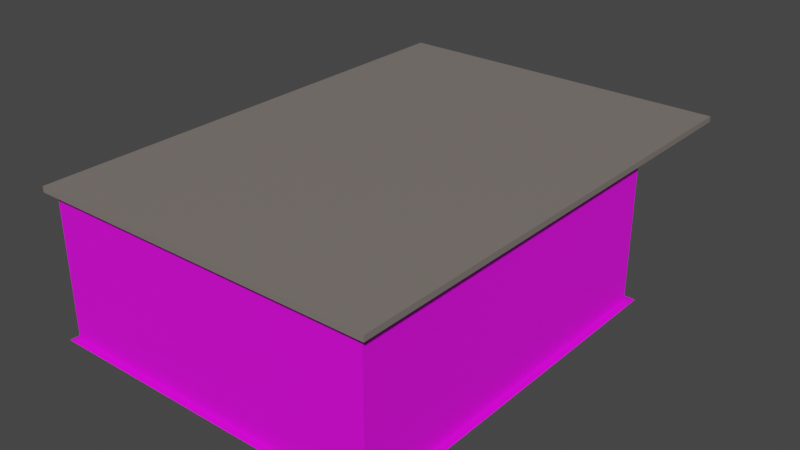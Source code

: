 # Source: Room_Geometry_Start_.blend  (saved by Blender 2.81.16; exported with 4.5.12 LTS)
import bpy
from mathutils import Matrix  # noqa: F401  (used for matrix-valued properties, if any)

bpy.ops.wm.read_factory_settings(use_empty=True)
scene = bpy.context.scene
scene.name = 'Scene'

# ---- collections
col_collection = bpy.data.collections.new('Collection'); scene.collection.children.link(col_collection)

# ---- images (referenced by path relative to the original .blend; pixels are not part of the script)
import os
ASSET_DIR = os.environ.get("B2B_ASSET_DIR", "")  # directory of the original .blend (textures are referenced by path, not embedded)
HERE = os.path.dirname(os.path.abspath(__file__))  # packed textures are extracted next to this script under _unpacked/

def load_image(name, relpath, width, height, colorspace="sRGB"):
    """Load a texture the original file referenced (path relative to the .blend, or extracted next to this script)."""
    p = next((c for c in (os.path.join(HERE, relpath), os.path.join(ASSET_DIR, relpath)) if relpath and os.path.exists(c)), "")
    if p:
        img = bpy.data.images.load(p, check_existing=True)
        img.name = name
    else:  # same state as the original file: an image datablock whose file is absent (Cycles renders it pink)
        img = bpy.data.images.new(name, width, height)
        img.source = "FILE"
        img.filepath = "//" + (relpath or name)
    img.colorspace_settings.name = colorspace
    return img
img_carpet_flooring_png = load_image('Carpet flooring.png', 'Carpet flooring.png', 1024, 1024, 'sRGB')
img_wall_texture_png = load_image('Wall texture.png', 'Wall texture.png', 1024, 1024, 'sRGB')

# ---- materials (node trees are filled in below, after node groups)
mat_material_001 = bpy.data.materials.new('Material.001')
mat_material_001.use_transparent_shadow = False
mat_material_003 = bpy.data.materials.new('Material.003')
mat_material_003.use_transparent_shadow = False
mat_material_002 = bpy.data.materials.new('Material.002')
mat_material_002.use_transparent_shadow = False

# ---- material node trees
mat_material_001.use_nodes = True; mat_material_001.node_tree.nodes.clear()
_N = mat_material_001.node_tree.nodes; _L = mat_material_001.node_tree.links
n0 = _N.new('ShaderNodeOutputMaterial'); n0.name = 'Material Output'; n0.location = (300, 300)
n1 = _N.new('ShaderNodeBsdfPrincipled'); n1.name = 'Principled BSDF'; n1.location = (10, 300)
n1.distribution = 'GGX'
n1.subsurface_method = 'BURLEY'
n1.inputs[3].default_value = 1.45
n1.inputs[27].default_value = (0.0, 0.0, 0.0, 1.0)
n1.inputs[28].default_value = 1.0
n2 = _N.new('ShaderNodeTexImage'); n2.name = 'Image Texture'; n2.location = (-326, 241)
n2.image = img_carpet_flooring_png
_L.new(n1.outputs[0], n0.inputs[0])
_L.new(n2.outputs[0], n1.inputs[0])
n0.is_active_output = True
mat_material_003.use_nodes = True; mat_material_003.node_tree.nodes.clear()
_N = mat_material_003.node_tree.nodes; _L = mat_material_003.node_tree.links
n0 = _N.new('ShaderNodeOutputMaterial'); n0.name = 'Material Output'; n0.location = (300, 300)
n1 = _N.new('ShaderNodeBsdfPrincipled'); n1.name = 'Principled BSDF'; n1.location = (10, 300)
n1.distribution = 'GGX'
n1.subsurface_method = 'BURLEY'
n1.inputs[0].default_value = (0.2086, 0.1812, 0.1651, 1.0)
n1.inputs[3].default_value = 1.45
n1.inputs[27].default_value = (0.0, 0.0, 0.0, 1.0)
n1.inputs[28].default_value = 1.0
_L.new(n1.outputs[0], n0.inputs[0])
n0.is_active_output = True
mat_material_002.use_nodes = True; mat_material_002.node_tree.nodes.clear()
_N = mat_material_002.node_tree.nodes; _L = mat_material_002.node_tree.links
n0 = _N.new('ShaderNodeOutputMaterial'); n0.name = 'Material Output'; n0.location = (300, 300)
n1 = _N.new('ShaderNodeBsdfPrincipled'); n1.name = 'Principled BSDF'; n1.location = (10, 300)
n1.distribution = 'GGX'
n1.subsurface_method = 'BURLEY'
n1.inputs[3].default_value = 1.45
n1.inputs[27].default_value = (0.0, 0.0, 0.0, 1.0)
n1.inputs[28].default_value = 1.0
n2 = _N.new('ShaderNodeTexImage'); n2.name = 'Image Texture'; n2.location = (-385, 216)
n2.image = img_wall_texture_png
_L.new(n1.outputs[0], n0.inputs[0])
_L.new(n2.outputs[0], n1.inputs[0])
n0.is_active_output = True

# ---- world
world_world = bpy.data.worlds.new('World'); scene.world = world_world
world_world.use_nodes = True; world_world.node_tree.nodes.clear()
_N = world_world.node_tree.nodes; _L = world_world.node_tree.links
n0 = _N.new('ShaderNodeOutputWorld'); n0.name = 'World Output'; n0.location = (300, 300)
n1 = _N.new('ShaderNodeBackground'); n1.name = 'Background'; n1.location = (10, 300)
n1.inputs[0].default_value = (0.05088, 0.05088, 0.05088, 1.0)
_L.new(n1.outputs[0], n0.inputs[0])
n0.is_active_output = True
world_world.color = (0.05088, 0.05088, 0.05088)
world_world.use_sun_shadow = False
world_world.sun_shadow_jitter_overblur = 0.0

# ---- meshes
me_cube_001 = bpy.data.meshes.new('Cube.001')
me_cube_001.from_pydata([(-6.133, -7.284, 0.1077), (6.087, -7.284, 0.1077), (-6.133, 6.054, 0.1077), (6.087, 6.054, 0.1077), (-2.894, 9.942, 0.1077), (-2.894, -7.284, 0.1077), (-2.894, 6.054, 0.1077), (3.169, 9.942, 0.1077), (3.169, 6.054, 0.1077), (3.169, -7.284, 0.1077)], [], [(8, 6, 5, 9), (9, 1, 3, 8), (6, 2, 0, 5), (8, 7, 4, 6)])
_uv = me_cube_001.uv_layers.new(name='UVMap')
_uv.uv.foreach_set('vector', [0.2257, 0.54, 0.2257, 0.1881, 0.9999, 0.1881, 0.9999, 0.54, 0.9999, 0.54, 0.9999, 0.7094, 0.2257, 0.7094, 0.2257, 0.54, 0.2257, 0.1881, 0.2257, 8.421e-05, 0.9999, 8.424e-05, 0.9999, 0.1881, 0.2257, 0.54, 8.427e-05, 0.54, 8.421e-05, 0.1881, 0.2257, 0.1881])
me_cube_001.materials.append(mat_material_001)
me_cube_001.use_remesh_fix_poles = True
me_cube_001.use_remesh_preserve_attributes = False
me_cube_001.use_mirror_vertex_groups = False
me_cube_001.update()
me_cube_002 = bpy.data.meshes.new('Cube.002')
me_cube_002.from_pydata([(-6.195, -7.345, 5.971), (-6.195, -7.345, 6.17), (-6.195, 10.01, 5.971), (-6.195, 10.01, 6.17), (6.133, -7.345, 5.971), (6.133, -7.345, 6.17), (6.133, 10.01, 5.971), (6.133, 10.01, 6.17)], [], [(0, 1, 3, 2), (2, 3, 7, 6), (6, 7, 5, 4), (4, 5, 1, 0), (2, 6, 4, 0), (7, 3, 1, 5)])
_uv = me_cube_002.uv_layers.new(name='UVMap')
_uv.uv.foreach_set('vector', [6.066e-05, 0.4999, 0.008679, 0.5, 0.008679, 0.9938, 6.066e-05, 0.9938, 0.008671, 0.9999, 0.008679, 0.9938, 0.3595, 0.9938, 0.3595, 0.9999, 0.3681, 0.9939, 0.3595, 0.9938, 0.3595, 0.5, 0.3681, 0.5001, 0.3595, 0.4939, 0.3595, 0.5, 0.008679, 0.5, 0.008687, 0.4939, 0.008687, 6.066e-05, 0.3595, 6.066e-05, 0.3595, 0.4939, 0.008687, 0.4939, 0.3595, 0.9938, 0.008679, 0.9938, 0.008679, 0.5, 0.3595, 0.5])
me_cube_002.materials.append(mat_material_003)
me_cube_002.use_remesh_fix_poles = True
me_cube_002.use_remesh_preserve_attributes = False
me_cube_002.use_mirror_vertex_groups = False
me_cube_002.update()
me_cube_003 = bpy.data.meshes.new('Cube.003')
me_cube_003.from_pydata([(-2.894, 5.875, 0.1077), (-2.894, -7.033, 0.1077), (3.169, 5.822, 0.1077), (3.169, -7.033, 0.1077), (-2.693, 6.054, 0.1077), (2.93, 6.054, 0.1077), (-2.693, 5.875, 0.1077), (2.93, 5.822, 0.1077), (5.811, 5.822, 0.1077), (5.811, -7.033, 0.1077), (-5.993, 5.875, 0.1077), (-5.975, -7.033, 0.1077), (-2.693, 9.706, 0.1077), (2.93, 9.706, 0.1077), (-2.894, -7.033, 5.267), (2.93, 6.054, 5.267), (3.169, -7.033, 5.267), (-2.894, 5.875, 5.267), (3.169, 5.822, 5.267), (-2.693, 6.054, 5.267), (-2.693, 5.875, 5.267), (2.93, 5.822, 5.267), (5.811, 5.822, 5.267), (5.811, -7.033, 5.267), (-5.993, 5.875, 5.267), (-5.975, -7.033, 5.267), (-2.693, 9.706, 5.267), (2.93, 9.706, 5.267)], [], [(7, 2, 18, 21), (11, 10, 24, 25), (5, 7, 21, 15), (1, 11, 25, 14), (6, 4, 19, 20), (10, 0, 17, 24), (0, 6, 20, 17), (9, 3, 16, 23), (4, 12, 26, 19), (3, 1, 14, 16), (12, 13, 27, 26), (2, 8, 22, 18), (13, 5, 15, 27), (8, 9, 23, 22)])
_uv = me_cube_003.uv_layers.new(name='UVMap')
_uv.uv.foreach_set('vector', [0.1178, 0.2392, 0.1178, 0.2434, 0.02737, 0.2434, 0.02737, 0.2392, 0.1178, 0.7214, 0.1178, 0.9476, 0.02737, 0.9476, 0.02737, 0.7214, 0.1178, 0.2351, 0.1178, 0.2392, 0.02737, 0.2392, 0.02737, 0.2351, 0.1178, 0.6675, 0.1178, 0.7214, 0.02737, 0.7214, 0.02737, 0.6675, 0.1178, 0.005505, 0.1178, 0.00863, 0.02737, 0.00863, 0.02737, 0.005505, 0.1178, 0.9476, 0.1178, 1.002, 0.02737, 1.002, 0.02737, 0.9476, 0.1178, 0.001983, 0.1178, 0.005505, 0.02737, 0.005505, 0.02737, 0.001983, 0.1178, 0.5149, 0.1178, 0.5612, 0.02737, 0.5612, 0.02737, 0.5149, 0.1178, 0.00863, 0.1178, 0.07262, 0.02737, 0.07262, 0.02737, 0.00863, 0.1178, 0.5612, 0.1178, 0.6675, 0.02737, 0.6675, 0.02737, 0.5612, 0.1178, 0.07262, 0.1178, 0.1711, 0.02737, 0.1711, 0.02737, 0.07262, 0.1178, 0.2434, 0.1178, 0.2897, 0.02737, 0.2897, 0.02737, 0.2434, 0.1178, 0.1711, 0.1178, 0.2351, 0.02737, 0.2351, 0.02737, 0.1711, 0.1178, 0.2897, 0.1178, 0.5149, 0.02737, 0.5149, 0.02737, 0.2897])
me_cube_003.materials.append(mat_material_002)
me_cube_003.use_remesh_fix_poles = True
me_cube_003.use_remesh_preserve_attributes = False
me_cube_003.use_mirror_vertex_groups = False
me_cube_003.update()

# ---- objects
ob_cube = bpy.data.objects.new('Cube', me_cube_001)
ob_cube_001 = bpy.data.objects.new('Cube.001', me_cube_002)
ob_cube_002 = bpy.data.objects.new('Cube.002', me_cube_003)

# ---- transforms, parenting, visibility, modifiers, constraints
ob_cube.location = (0.0, 0.0, 0.1761)
ob_cube.lineart.crease_threshold = 0.0
ob_cube_001.location = (0.0, 0.0, -0.6254)
ob_cube_001.lineart.crease_threshold = 0.0
ob_cube_002.location = (0.0, 0.0, 0.1342)
ob_cube_002.lineart.crease_threshold = 0.0

# ---- collection membership
col_collection.objects.link(ob_cube)
col_collection.objects.link(ob_cube_001)
col_collection.objects.link(ob_cube_002)

# ---- scene / render settings (as saved in the file)
scene.frame_start = 1; scene.frame_end = 250; scene.frame_set(1)
scene.render.engine = 'BLENDER_EEVEE_NEXT'
scene.cycles.use_denoising = False
scene.cycles.samples = 128
scene.cycles.sampling_pattern = 'TABULATED_SOBOL'
scene.cycles.use_adaptive_sampling = False
scene.cycles.use_light_tree = False
scene.view_settings.view_transform = 'Filmic'
bpy.context.view_layer.update()

# ---- added for rendering (the .blend has no active camera and no usable light): camera, sun
cam_auto = bpy.data.cameras.new('AutoCamera')
cam_auto.lens = 50.0
cam_auto.sensor_width = 36.0
cam_auto.clip_end = 1000.0
ob_auto_camera = bpy.data.objects.new('AutoCamera', cam_auto)
scene.collection.objects.link(ob_auto_camera)
ob_auto_camera.location = (20.264, -23.0238, 19.1293)
ob_auto_camera.rotation_euler = (1.09748, -7.21219e-08, 0.694738)
scene.camera = ob_auto_camera
light_auto_sun = bpy.data.lights.new('AutoSun', 'SUN')
light_auto_sun.energy = 3.0
light_auto_sun.angle = 0.0523599
ob_auto_sun = bpy.data.objects.new('AutoSun', light_auto_sun)
scene.collection.objects.link(ob_auto_sun)
ob_auto_sun.rotation_euler = (0.872665, 0.174533, 0.523599)
bpy.context.view_layer.update()
